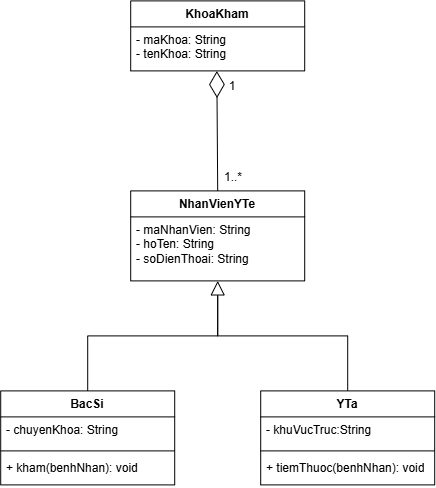

The diagram above was exported from draw.io. Its source (the exported page's mxGraphModel, read from the mxfile embedded in the PNG):
<mxGraphModel dx="1451" dy="921" grid="1" gridSize="10" guides="1" tooltips="1" connect="1" arrows="1" fold="1" page="1" pageScale="1" pageWidth="850" pageHeight="1100" math="0" shadow="0">
  <root>
    <mxCell id="0" />
    <mxCell id="1" parent="0" />
    <mxCell id="XJGNp76QmDC5m1FMyjj1-94" parent="1" style="swimlane;fontStyle=1;align=center;verticalAlign=top;childLayout=stackLayout;horizontal=1;startSize=26;horizontalStack=0;resizeParent=1;resizeParentMax=0;resizeLast=0;collapsible=1;marginBottom=0;whiteSpace=wrap;html=1;" value="BacSi" vertex="1">
      <mxGeometry height="94" width="174" x="190" y="560" as="geometry" />
    </mxCell>
    <mxCell id="XJGNp76QmDC5m1FMyjj1-95" parent="XJGNp76QmDC5m1FMyjj1-94" style="text;strokeColor=none;fillColor=none;align=left;verticalAlign=top;spacingLeft=4;spacingRight=4;overflow=hidden;rotatable=0;points=[[0,0.5],[1,0.5]];portConstraint=eastwest;whiteSpace=wrap;html=1;strokeWidth=1;" value="&lt;div&gt;- chuyenKhoa: String&lt;/div&gt;" vertex="1">
      <mxGeometry height="30" width="174" y="26" as="geometry" />
    </mxCell>
    <mxCell id="XJGNp76QmDC5m1FMyjj1-96" parent="XJGNp76QmDC5m1FMyjj1-94" style="line;strokeWidth=1;fillColor=none;align=left;verticalAlign=middle;spacingTop=-1;spacingLeft=3;spacingRight=3;rotatable=0;labelPosition=right;points=[];portConstraint=eastwest;strokeColor=inherit;" value="" vertex="1">
      <mxGeometry height="8" width="174" y="56" as="geometry" />
    </mxCell>
    <mxCell id="XJGNp76QmDC5m1FMyjj1-97" parent="XJGNp76QmDC5m1FMyjj1-94" style="text;strokeColor=none;fillColor=none;align=left;verticalAlign=top;spacingLeft=4;spacingRight=4;overflow=hidden;rotatable=0;points=[[0,0.5],[1,0.5]];portConstraint=eastwest;whiteSpace=wrap;html=1;" value="&lt;div&gt;+ kham(benhNhan): void&lt;/div&gt;" vertex="1">
      <mxGeometry height="30" width="174" y="64" as="geometry" />
    </mxCell>
    <mxCell id="XJGNp76QmDC5m1FMyjj1-158" parent="1" style="swimlane;fontStyle=1;align=center;verticalAlign=top;childLayout=stackLayout;horizontal=1;startSize=26;horizontalStack=0;resizeParent=1;resizeParentMax=0;resizeLast=0;collapsible=1;marginBottom=0;whiteSpace=wrap;html=1;" value="NhanVienYTe" vertex="1">
      <mxGeometry height="90" width="174" x="320" y="360" as="geometry" />
    </mxCell>
    <mxCell id="XJGNp76QmDC5m1FMyjj1-159" parent="XJGNp76QmDC5m1FMyjj1-158" style="text;strokeColor=none;fillColor=none;align=left;verticalAlign=top;spacingLeft=4;spacingRight=4;overflow=hidden;rotatable=0;points=[[0,0.5],[1,0.5]];portConstraint=eastwest;whiteSpace=wrap;html=1;" value="- maNhanVien: String&lt;div&gt;- hoTen: String&lt;/div&gt;&lt;div&gt;- soDienThoai: String&lt;/div&gt;" vertex="1">
      <mxGeometry height="64" width="174" y="26" as="geometry" />
    </mxCell>
    <mxCell id="XJGNp76QmDC5m1FMyjj1-176" edge="1" parent="1" source="XJGNp76QmDC5m1FMyjj1-169" style="edgeStyle=orthogonalEdgeStyle;rounded=0;orthogonalLoop=1;jettySize=auto;html=1;endArrow=none;endFill=0;exitX=0.5;exitY=0;exitDx=0;exitDy=0;">
      <mxGeometry relative="1" as="geometry">
        <Array as="points">
          <mxPoint x="537" y="505" />
          <mxPoint x="407" y="505" />
        </Array>
        <mxPoint x="537" y="555" as="sourcePoint" />
        <mxPoint x="407" y="465" as="targetPoint" />
      </mxGeometry>
    </mxCell>
    <mxCell id="XJGNp76QmDC5m1FMyjj1-169" parent="1" style="swimlane;fontStyle=1;align=center;verticalAlign=top;childLayout=stackLayout;horizontal=1;startSize=26;horizontalStack=0;resizeParent=1;resizeParentMax=0;resizeLast=0;collapsible=1;marginBottom=0;whiteSpace=wrap;html=1;" value="YTa" vertex="1">
      <mxGeometry height="94" width="174" x="450" y="560" as="geometry" />
    </mxCell>
    <mxCell id="XJGNp76QmDC5m1FMyjj1-170" parent="XJGNp76QmDC5m1FMyjj1-169" style="text;strokeColor=none;fillColor=none;align=left;verticalAlign=top;spacingLeft=4;spacingRight=4;overflow=hidden;rotatable=0;points=[[0,0.5],[1,0.5]];portConstraint=eastwest;whiteSpace=wrap;html=1;strokeWidth=1;" value="&lt;div&gt;- khuVucTruc:String&lt;/div&gt;" vertex="1">
      <mxGeometry height="30" width="174" y="26" as="geometry" />
    </mxCell>
    <mxCell id="XJGNp76QmDC5m1FMyjj1-171" parent="XJGNp76QmDC5m1FMyjj1-169" style="line;strokeWidth=1;fillColor=none;align=left;verticalAlign=middle;spacingTop=-1;spacingLeft=3;spacingRight=3;rotatable=0;labelPosition=right;points=[];portConstraint=eastwest;strokeColor=inherit;" value="" vertex="1">
      <mxGeometry height="8" width="174" y="56" as="geometry" />
    </mxCell>
    <mxCell id="XJGNp76QmDC5m1FMyjj1-172" parent="XJGNp76QmDC5m1FMyjj1-169" style="text;strokeColor=none;fillColor=none;align=left;verticalAlign=top;spacingLeft=4;spacingRight=4;overflow=hidden;rotatable=0;points=[[0,0.5],[1,0.5]];portConstraint=eastwest;whiteSpace=wrap;html=1;" value="&lt;div&gt;+ tiemThuoc(benhNhan): void&lt;/div&gt;" vertex="1">
      <mxGeometry height="30" width="174" y="64" as="geometry" />
    </mxCell>
    <mxCell id="XJGNp76QmDC5m1FMyjj1-175" edge="1" parent="1" source="XJGNp76QmDC5m1FMyjj1-94" style="edgeStyle=orthogonalEdgeStyle;html=1;endSize=12;endArrow=block;endFill=0;rounded=0;entryX=0.5;entryY=1;entryDx=0;entryDy=0;exitX=0.5;exitY=0;exitDx=0;exitDy=0;" target="XJGNp76QmDC5m1FMyjj1-158" value="">
      <mxGeometry relative="1" width="160" as="geometry">
        <mxPoint x="380" y="540" as="sourcePoint" />
        <mxPoint x="540" y="540" as="targetPoint" />
      </mxGeometry>
    </mxCell>
    <mxCell id="XJGNp76QmDC5m1FMyjj1-177" parent="1" style="swimlane;fontStyle=1;align=center;verticalAlign=top;childLayout=stackLayout;horizontal=1;startSize=26;horizontalStack=0;resizeParent=1;resizeParentMax=0;resizeLast=0;collapsible=1;marginBottom=0;whiteSpace=wrap;html=1;" value="KhoaKham" vertex="1">
      <mxGeometry height="70" width="174" x="320" y="170" as="geometry" />
    </mxCell>
    <mxCell id="XJGNp76QmDC5m1FMyjj1-178" parent="XJGNp76QmDC5m1FMyjj1-177" style="text;strokeColor=none;fillColor=none;align=left;verticalAlign=top;spacingLeft=4;spacingRight=4;overflow=hidden;rotatable=0;points=[[0,0.5],[1,0.5]];portConstraint=eastwest;whiteSpace=wrap;html=1;" value="- maKhoa: String&lt;div&gt;- tenKhoa: String&lt;/div&gt;&lt;div&gt;&lt;br&gt;&lt;/div&gt;" vertex="1">
      <mxGeometry height="44" width="174" y="26" as="geometry" />
    </mxCell>
    <mxCell id="XJGNp76QmDC5m1FMyjj1-179" edge="1" parent="1" source="XJGNp76QmDC5m1FMyjj1-158" style="endArrow=diamondThin;endFill=0;endSize=24;html=1;rounded=0;entryX=0.495;entryY=1.003;entryDx=0;entryDy=0;entryPerimeter=0;exitX=0.5;exitY=0;exitDx=0;exitDy=0;" target="XJGNp76QmDC5m1FMyjj1-178" value="">
      <mxGeometry relative="1" width="160" as="geometry">
        <mxPoint x="320" y="300" as="sourcePoint" />
        <mxPoint x="480" y="300" as="targetPoint" />
      </mxGeometry>
    </mxCell>
    <mxCell id="XJGNp76QmDC5m1FMyjj1-180" parent="1" style="text;html=1;whiteSpace=wrap;strokeColor=none;fillColor=none;align=center;verticalAlign=middle;rounded=0;" value="1" vertex="1">
      <mxGeometry height="30" width="60" x="392" y="241" as="geometry" />
    </mxCell>
    <mxCell id="XJGNp76QmDC5m1FMyjj1-181" parent="1" style="text;html=1;whiteSpace=wrap;strokeColor=none;fillColor=none;align=center;verticalAlign=middle;rounded=0;" value="1..*" vertex="1">
      <mxGeometry height="30" width="60" x="393" y="332" as="geometry" />
    </mxCell>
  </root>
</mxGraphModel>